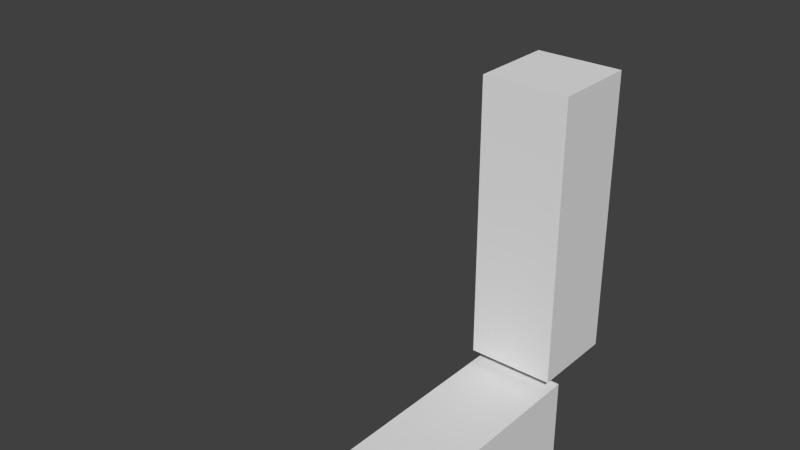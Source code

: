 # Source: forearm-upperarm-anim.blend  (saved by Blender 2.69.0; exported with 4.5.12 LTS)
import bpy
from mathutils import Matrix  # noqa: F401  (used for matrix-valued properties, if any)

bpy.ops.wm.read_factory_settings(use_empty=True)
scene = bpy.context.scene
scene.name = 'Scene'

# ---- collections
col_collection_1 = bpy.data.collections.new('Collection 1'); scene.collection.children.link(col_collection_1)

# ---- world
world_world = bpy.data.worlds.new('World'); scene.world = world_world
world_world.color = (0.05088, 0.05088, 0.05088)
world_world.use_sun_shadow = False
world_world.sun_shadow_jitter_overblur = 0.0
world_world.cycles.sampling_method = 'MANUAL'
world_world.cycles.sample_map_resolution = 256

# ---- meshes
me_cube = bpy.data.meshes.new('Cube')
me_cube.from_pydata([(-1.0, -0.3311, -0.4311), (-1.0, -0.06892, -0.4311), (-0.7378, -0.06892, -0.4311), (-0.7378, -0.3311, -0.4311), (-1.0, -0.3311, 0.4311), (-1.0, -0.06892, 0.4311), (-0.7378, -0.06892, 0.4311), (-0.7378, -0.3311, 0.4311), (-1.0, -1.131, -0.4689), (-1.0, -1.131, -0.7311), (-0.7378, -1.131, -0.7311), (-0.7378, -1.131, -0.4689), (-1.0, -0.2689, -0.4689), (-1.0, -0.2689, -0.7311), (-0.7378, -0.2689, -0.7311), (-0.7378, -0.2689, -0.4689)], [], [(4, 5, 1, 0), (5, 6, 2, 1), (6, 7, 3, 2), (7, 4, 0, 3), (0, 1, 2, 3), (7, 6, 5, 4), (12, 13, 9, 8), (13, 14, 10, 9), (14, 15, 11, 10), (15, 12, 8, 11), (8, 9, 10, 11), (15, 14, 13, 12)])
me_cube.use_remesh_preserve_volume = False
me_cube.use_remesh_preserve_attributes = False
me_cube.use_mirror_vertex_groups = False
me_cube.update()
arm_armature = bpy.data.armatures.new('Armature')  # bones are not reproduced

# ---- objects
ob_arm_rig = bpy.data.objects.new('arm_rig', arm_armature)
ob_cube = bpy.data.objects.new('Cube', me_cube)

# ---- transforms, parenting, visibility, modifiers, constraints
ob_arm_rig.location = (0.0, 0.0, 0.0)
ob_arm_rig.lock_rotation = (False, True, True)
ob_arm_rig.lineart.crease_threshold = 0.0
ob_cube.parent = ob_arm_rig
ob_cube.location = (2.391e-17, 0.2286, -0.3758)
ob_cube.hide_viewport = True
ob_cube.lineart.crease_threshold = 0.0
_vg = ob_cube.vertex_groups.new(name='forearm')
_vg.add([8, 9, 10, 11, 12, 13, 14, 15], 1.0, 'REPLACE')
_vg = ob_cube.vertex_groups.new(name='upperarm')
_vg.add([0, 1, 2, 3, 4, 5, 6, 7], 1.0, 'REPLACE')
_m = ob_cube.modifiers.new('Armature', 'ARMATURE')
_m.object = ob_arm_rig

# ---- collection membership
col_collection_1.objects.link(ob_arm_rig)
col_collection_1.objects.link(ob_cube)

# ---- scene / render settings (as saved in the file)
scene.frame_start = 1; scene.frame_end = 40; scene.frame_set(36)
scene.render.engine = 'BLENDER_EEVEE_NEXT'
scene.render.resolution_percentage = 50
scene.render.dither_intensity = 0.0
scene.cycles.use_denoising = False
scene.cycles.samples = 10
scene.cycles.sampling_pattern = 'TABULATED_SOBOL'
scene.cycles.light_sampling_threshold = 0.0
scene.cycles.use_adaptive_sampling = False
scene.cycles.use_light_tree = False
scene.cycles.blur_glossy = 0.0
scene.cycles.volume_bounces = 1
scene.cycles.pixel_filter_type = 'GAUSSIAN'
scene.cycles.sample_clamp_indirect = 0.0
scene.view_settings.view_transform = 'Standard'
bpy.context.view_layer.update()

# ---- added for rendering (the .blend has no active camera and no usable light): camera, sun
cam_auto = bpy.data.cameras.new('AutoCamera')
cam_auto.lens = 50.0
cam_auto.sensor_width = 36.0
cam_auto.clip_end = 1000.0
ob_auto_camera = bpy.data.objects.new('AutoCamera', cam_auto)
scene.collection.objects.link(ob_auto_camera)
ob_auto_camera.location = (0.607814, -2.37209, 1.03139)
ob_auto_camera.rotation_euler = (1.09748, -7.21219e-08, 0.694738)
scene.camera = ob_auto_camera
light_auto_sun = bpy.data.lights.new('AutoSun', 'SUN')
light_auto_sun.energy = 3.0
light_auto_sun.angle = 0.0523599
ob_auto_sun = bpy.data.objects.new('AutoSun', light_auto_sun)
scene.collection.objects.link(ob_auto_sun)
ob_auto_sun.rotation_euler = (0.872665, 0.174533, 0.523599)
bpy.context.view_layer.update()
